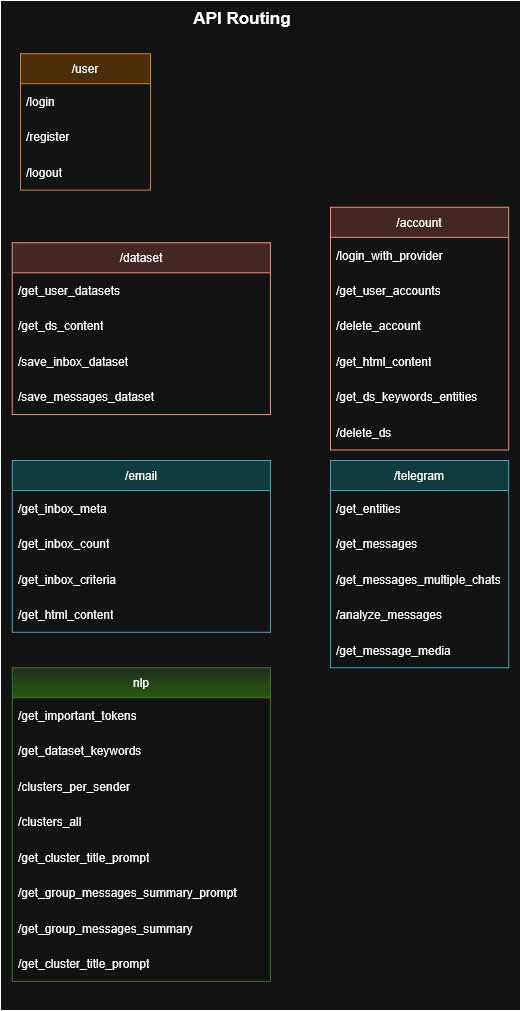

The diagram above was exported from draw.io. Its source (the exported page's mxGraphModel, read from the mxfile embedded in the PNG):
<mxGraphModel dx="4825" dy="1927" grid="1" gridSize="10" guides="1" tooltips="1" connect="1" arrows="1" fold="1" page="1" pageScale="1" pageWidth="850" pageHeight="1100" math="0" shadow="0">
  <root>
    <mxCell id="0" />
    <mxCell id="1" parent="0" />
    <mxCell id="5DurOHSPtNJ1d0M4vruy-3" connectable="0" parent="1" style="group" value="" vertex="1">
      <mxGeometry height="1010" width="520" x="190" y="60" as="geometry" />
    </mxCell>
    <mxCell id="5DurOHSPtNJ1d0M4vruy-4" parent="5DurOHSPtNJ1d0M4vruy-3" style="rounded=0;whiteSpace=wrap;html=1;" value="" vertex="1">
      <mxGeometry height="1010" width="520" as="geometry" />
    </mxCell>
    <mxCell id="5DurOHSPtNJ1d0M4vruy-5" parent="5DurOHSPtNJ1d0M4vruy-3" style="text;html=1;whiteSpace=wrap;strokeColor=none;fillColor=none;align=center;verticalAlign=middle;rounded=0;" value="&lt;b&gt;&lt;font style=&quot;font-size: 17px;&quot;&gt;API Routing&lt;/font&gt;&lt;/b&gt;" vertex="1">
      <mxGeometry height="35.45454545454545" width="153.63636363636365" x="165.45454545454547" y="-0.0027272727272737995" as="geometry" />
    </mxCell>
    <mxCell id="5DurOHSPtNJ1d0M4vruy-6" parent="5DurOHSPtNJ1d0M4vruy-3" style="swimlane;fontStyle=0;childLayout=stackLayout;horizontal=1;startSize=30;horizontalStack=0;resizeParent=1;resizeParentMax=0;resizeLast=0;collapsible=1;marginBottom=0;whiteSpace=wrap;html=1;fillColor=#fad7ac;strokeColor=#b46504;" value="&lt;div&gt;/user&lt;/div&gt;" vertex="1">
      <mxGeometry height="136.36363636363637" width="130" x="20.00090909090909" y="53.17999999999999" as="geometry" />
    </mxCell>
    <mxCell id="5DurOHSPtNJ1d0M4vruy-7" parent="5DurOHSPtNJ1d0M4vruy-6" style="text;strokeColor=none;fillColor=none;align=left;verticalAlign=middle;spacingLeft=4;spacingRight=4;overflow=hidden;points=[[0,0.5],[1,0.5]];portConstraint=eastwest;rotatable=0;whiteSpace=wrap;html=1;" value="/login" vertex="1">
      <mxGeometry height="35.45454545454545" width="130" y="30" as="geometry" />
    </mxCell>
    <mxCell id="5DurOHSPtNJ1d0M4vruy-8" parent="5DurOHSPtNJ1d0M4vruy-6" style="text;strokeColor=none;fillColor=none;align=left;verticalAlign=middle;spacingLeft=4;spacingRight=4;overflow=hidden;points=[[0,0.5],[1,0.5]];portConstraint=eastwest;rotatable=0;whiteSpace=wrap;html=1;" value="/register" vertex="1">
      <mxGeometry height="35.45454545454545" width="130" y="65.45454545454545" as="geometry" />
    </mxCell>
    <mxCell id="5DurOHSPtNJ1d0M4vruy-9" parent="5DurOHSPtNJ1d0M4vruy-6" style="text;strokeColor=none;fillColor=none;align=left;verticalAlign=middle;spacingLeft=4;spacingRight=4;overflow=hidden;points=[[0,0.5],[1,0.5]];portConstraint=eastwest;rotatable=0;whiteSpace=wrap;html=1;" value="/logout" vertex="1">
      <mxGeometry height="35.45454545454545" width="130" y="100.9090909090909" as="geometry" />
    </mxCell>
    <mxCell id="5DurOHSPtNJ1d0M4vruy-10" parent="5DurOHSPtNJ1d0M4vruy-3" style="swimlane;fontStyle=0;childLayout=stackLayout;horizontal=1;startSize=30;horizontalStack=0;resizeParent=1;resizeParentMax=0;resizeLast=0;collapsible=1;marginBottom=0;whiteSpace=wrap;html=1;fillColor=#fad9d5;strokeColor=#ae4132;" value="&lt;div&gt;/account&lt;/div&gt;" vertex="1">
      <mxGeometry height="242.7272727272727" width="178.19" x="330" y="206.82" as="geometry" />
    </mxCell>
    <mxCell id="5DurOHSPtNJ1d0M4vruy-11" parent="5DurOHSPtNJ1d0M4vruy-10" style="text;strokeColor=none;fillColor=none;align=left;verticalAlign=middle;spacingLeft=4;spacingRight=4;overflow=hidden;points=[[0,0.5],[1,0.5]];portConstraint=eastwest;rotatable=0;whiteSpace=wrap;html=1;" value="/login_with_provider" vertex="1">
      <mxGeometry height="35.45454545454545" width="178.19" y="30" as="geometry" />
    </mxCell>
    <mxCell id="5DurOHSPtNJ1d0M4vruy-12" parent="5DurOHSPtNJ1d0M4vruy-10" style="text;strokeColor=none;fillColor=none;align=left;verticalAlign=middle;spacingLeft=4;spacingRight=4;overflow=hidden;points=[[0,0.5],[1,0.5]];portConstraint=eastwest;rotatable=0;whiteSpace=wrap;html=1;" value="/get_user_accounts" vertex="1">
      <mxGeometry height="35.45454545454545" width="178.19" y="65.45454545454545" as="geometry" />
    </mxCell>
    <mxCell id="5DurOHSPtNJ1d0M4vruy-13" parent="5DurOHSPtNJ1d0M4vruy-10" style="text;strokeColor=none;fillColor=none;align=left;verticalAlign=middle;spacingLeft=4;spacingRight=4;overflow=hidden;points=[[0,0.5],[1,0.5]];portConstraint=eastwest;rotatable=0;whiteSpace=wrap;html=1;" value="/delete_account" vertex="1">
      <mxGeometry height="35.45454545454545" width="178.19" y="100.9090909090909" as="geometry" />
    </mxCell>
    <mxCell id="5DurOHSPtNJ1d0M4vruy-14" parent="5DurOHSPtNJ1d0M4vruy-10" style="text;strokeColor=none;fillColor=none;align=left;verticalAlign=middle;spacingLeft=4;spacingRight=4;overflow=hidden;points=[[0,0.5],[1,0.5]];portConstraint=eastwest;rotatable=0;whiteSpace=wrap;html=1;" value="/get_html_content" vertex="1">
      <mxGeometry height="35.45454545454545" width="178.19" y="136.36363636363637" as="geometry" />
    </mxCell>
    <mxCell id="5DurOHSPtNJ1d0M4vruy-15" parent="5DurOHSPtNJ1d0M4vruy-10" style="text;strokeColor=none;fillColor=none;align=left;verticalAlign=middle;spacingLeft=4;spacingRight=4;overflow=hidden;points=[[0,0.5],[1,0.5]];portConstraint=eastwest;rotatable=0;whiteSpace=wrap;html=1;" value="/get_ds_keywords_entities" vertex="1">
      <mxGeometry height="35.45454545454545" width="178.19" y="171.8181818181818" as="geometry" />
    </mxCell>
    <mxCell id="5DurOHSPtNJ1d0M4vruy-16" parent="5DurOHSPtNJ1d0M4vruy-10" style="text;strokeColor=none;fillColor=none;align=left;verticalAlign=middle;spacingLeft=4;spacingRight=4;overflow=hidden;points=[[0,0.5],[1,0.5]];portConstraint=eastwest;rotatable=0;whiteSpace=wrap;html=1;" value="/delete_ds" vertex="1">
      <mxGeometry height="35.45454545454545" width="178.19" y="207.27272727272725" as="geometry" />
    </mxCell>
    <mxCell id="5DurOHSPtNJ1d0M4vruy-17" parent="5DurOHSPtNJ1d0M4vruy-3" style="swimlane;fontStyle=0;childLayout=stackLayout;horizontal=1;startSize=30;horizontalStack=0;resizeParent=1;resizeParentMax=0;resizeLast=0;collapsible=1;marginBottom=0;whiteSpace=wrap;html=1;fillColor=#fad9d5;strokeColor=#ae4132;" value="/dataset" vertex="1">
      <mxGeometry height="171.8181818181818" width="258.18" x="11.82" y="242.27" as="geometry" />
    </mxCell>
    <mxCell id="5DurOHSPtNJ1d0M4vruy-18" parent="5DurOHSPtNJ1d0M4vruy-17" style="text;strokeColor=none;fillColor=none;align=left;verticalAlign=middle;spacingLeft=4;spacingRight=4;overflow=hidden;points=[[0,0.5],[1,0.5]];portConstraint=eastwest;rotatable=0;whiteSpace=wrap;html=1;" value="/get_user_datasets" vertex="1">
      <mxGeometry height="35.45454545454545" width="258.18" y="30" as="geometry" />
    </mxCell>
    <mxCell id="5DurOHSPtNJ1d0M4vruy-19" parent="5DurOHSPtNJ1d0M4vruy-17" style="text;strokeColor=none;fillColor=none;align=left;verticalAlign=middle;spacingLeft=4;spacingRight=4;overflow=hidden;points=[[0,0.5],[1,0.5]];portConstraint=eastwest;rotatable=0;whiteSpace=wrap;html=1;" value="/get_ds_content" vertex="1">
      <mxGeometry height="35.45454545454545" width="258.18" y="65.45454545454545" as="geometry" />
    </mxCell>
    <mxCell id="5DurOHSPtNJ1d0M4vruy-20" parent="5DurOHSPtNJ1d0M4vruy-17" style="text;strokeColor=none;fillColor=none;align=left;verticalAlign=middle;spacingLeft=4;spacingRight=4;overflow=hidden;points=[[0,0.5],[1,0.5]];portConstraint=eastwest;rotatable=0;whiteSpace=wrap;html=1;" value="/save_inbox_dataset" vertex="1">
      <mxGeometry height="35.45454545454545" width="258.18" y="100.9090909090909" as="geometry" />
    </mxCell>
    <mxCell id="5DurOHSPtNJ1d0M4vruy-21" parent="5DurOHSPtNJ1d0M4vruy-17" style="text;strokeColor=none;fillColor=none;align=left;verticalAlign=middle;spacingLeft=4;spacingRight=4;overflow=hidden;points=[[0,0.5],[1,0.5]];portConstraint=eastwest;rotatable=0;whiteSpace=wrap;html=1;" value="/save_messages_dataset" vertex="1">
      <mxGeometry height="35.45454545454545" width="258.18" y="136.36363636363637" as="geometry" />
    </mxCell>
    <mxCell id="5DurOHSPtNJ1d0M4vruy-22" parent="5DurOHSPtNJ1d0M4vruy-3" style="swimlane;fontStyle=0;childLayout=stackLayout;horizontal=1;startSize=30;horizontalStack=0;resizeParent=1;resizeParentMax=0;resizeLast=0;collapsible=1;marginBottom=0;whiteSpace=wrap;html=1;fillColor=#b0e3e6;strokeColor=#0e8088;" value="/email" vertex="1">
      <mxGeometry height="171.8181818181818" width="258.18" x="11.82" y="460" as="geometry" />
    </mxCell>
    <mxCell id="5DurOHSPtNJ1d0M4vruy-23" parent="5DurOHSPtNJ1d0M4vruy-22" style="text;strokeColor=none;fillColor=none;align=left;verticalAlign=middle;spacingLeft=4;spacingRight=4;overflow=hidden;points=[[0,0.5],[1,0.5]];portConstraint=eastwest;rotatable=0;whiteSpace=wrap;html=1;" value="/get_inbox_meta" vertex="1">
      <mxGeometry height="35.45454545454545" width="258.18" y="30" as="geometry" />
    </mxCell>
    <mxCell id="5DurOHSPtNJ1d0M4vruy-24" parent="5DurOHSPtNJ1d0M4vruy-22" style="text;strokeColor=none;fillColor=none;align=left;verticalAlign=middle;spacingLeft=4;spacingRight=4;overflow=hidden;points=[[0,0.5],[1,0.5]];portConstraint=eastwest;rotatable=0;whiteSpace=wrap;html=1;" value="/get_inbox_count" vertex="1">
      <mxGeometry height="35.45454545454545" width="258.18" y="65.45454545454545" as="geometry" />
    </mxCell>
    <mxCell id="5DurOHSPtNJ1d0M4vruy-25" parent="5DurOHSPtNJ1d0M4vruy-22" style="text;strokeColor=none;fillColor=none;align=left;verticalAlign=middle;spacingLeft=4;spacingRight=4;overflow=hidden;points=[[0,0.5],[1,0.5]];portConstraint=eastwest;rotatable=0;whiteSpace=wrap;html=1;" value="/get_inbox_criteria" vertex="1">
      <mxGeometry height="35.45454545454545" width="258.18" y="100.9090909090909" as="geometry" />
    </mxCell>
    <mxCell id="5DurOHSPtNJ1d0M4vruy-26" parent="5DurOHSPtNJ1d0M4vruy-22" style="text;strokeColor=none;fillColor=none;align=left;verticalAlign=middle;spacingLeft=4;spacingRight=4;overflow=hidden;points=[[0,0.5],[1,0.5]];portConstraint=eastwest;rotatable=0;whiteSpace=wrap;html=1;" value="/get_html_content" vertex="1">
      <mxGeometry height="35.45454545454545" width="258.18" y="136.36363636363637" as="geometry" />
    </mxCell>
    <mxCell id="5DurOHSPtNJ1d0M4vruy-27" parent="5DurOHSPtNJ1d0M4vruy-3" style="swimlane;fontStyle=0;childLayout=stackLayout;horizontal=1;startSize=30;horizontalStack=0;resizeParent=1;resizeParentMax=0;resizeLast=0;collapsible=1;marginBottom=0;whiteSpace=wrap;html=1;fillColor=#b0e3e6;strokeColor=#0e8088;" value="/telegram" vertex="1">
      <mxGeometry height="207.27272727272725" width="178.19" x="330" y="460" as="geometry" />
    </mxCell>
    <mxCell id="5DurOHSPtNJ1d0M4vruy-28" parent="5DurOHSPtNJ1d0M4vruy-27" style="text;strokeColor=none;fillColor=none;align=left;verticalAlign=middle;spacingLeft=4;spacingRight=4;overflow=hidden;points=[[0,0.5],[1,0.5]];portConstraint=eastwest;rotatable=0;whiteSpace=wrap;html=1;" value="/get_entities" vertex="1">
      <mxGeometry height="35.45454545454545" width="178.19" y="30" as="geometry" />
    </mxCell>
    <mxCell id="5DurOHSPtNJ1d0M4vruy-29" parent="5DurOHSPtNJ1d0M4vruy-27" style="text;strokeColor=none;fillColor=none;align=left;verticalAlign=middle;spacingLeft=4;spacingRight=4;overflow=hidden;points=[[0,0.5],[1,0.5]];portConstraint=eastwest;rotatable=0;whiteSpace=wrap;html=1;" value="/get_messages" vertex="1">
      <mxGeometry height="35.45454545454545" width="178.19" y="65.45454545454545" as="geometry" />
    </mxCell>
    <mxCell id="5DurOHSPtNJ1d0M4vruy-30" parent="5DurOHSPtNJ1d0M4vruy-27" style="text;strokeColor=none;fillColor=none;align=left;verticalAlign=middle;spacingLeft=4;spacingRight=4;overflow=hidden;points=[[0,0.5],[1,0.5]];portConstraint=eastwest;rotatable=0;whiteSpace=wrap;html=1;" value="/get_messages_multiple_chats" vertex="1">
      <mxGeometry height="35.45454545454545" width="178.19" y="100.9090909090909" as="geometry" />
    </mxCell>
    <mxCell id="5DurOHSPtNJ1d0M4vruy-31" parent="5DurOHSPtNJ1d0M4vruy-27" style="text;strokeColor=none;fillColor=none;align=left;verticalAlign=middle;spacingLeft=4;spacingRight=4;overflow=hidden;points=[[0,0.5],[1,0.5]];portConstraint=eastwest;rotatable=0;whiteSpace=wrap;html=1;" value="/analyze_messages" vertex="1">
      <mxGeometry height="35.45454545454545" width="178.19" y="136.36363636363637" as="geometry" />
    </mxCell>
    <mxCell id="5DurOHSPtNJ1d0M4vruy-32" parent="5DurOHSPtNJ1d0M4vruy-27" style="text;strokeColor=none;fillColor=none;align=left;verticalAlign=middle;spacingLeft=4;spacingRight=4;overflow=hidden;points=[[0,0.5],[1,0.5]];portConstraint=eastwest;rotatable=0;whiteSpace=wrap;html=1;" value="/get_message_media" vertex="1">
      <mxGeometry height="35.45454545454545" width="178.19" y="171.8181818181818" as="geometry" />
    </mxCell>
    <mxCell id="5DurOHSPtNJ1d0M4vruy-33" parent="5DurOHSPtNJ1d0M4vruy-3" style="swimlane;fontStyle=0;childLayout=stackLayout;horizontal=1;startSize=30;horizontalStack=0;resizeParent=1;resizeParentMax=0;resizeLast=0;collapsible=1;marginBottom=0;whiteSpace=wrap;html=1;fillColor=#d5e8d4;gradientColor=#97d077;strokeColor=#82b366;" value="nlp" vertex="1">
      <mxGeometry height="313.63636363636357" width="258.18" x="11.82" y="667.27" as="geometry" />
    </mxCell>
    <mxCell id="5DurOHSPtNJ1d0M4vruy-34" parent="5DurOHSPtNJ1d0M4vruy-33" style="text;strokeColor=none;fillColor=none;align=left;verticalAlign=middle;spacingLeft=4;spacingRight=4;overflow=hidden;points=[[0,0.5],[1,0.5]];portConstraint=eastwest;rotatable=0;whiteSpace=wrap;html=1;" value="/get_important_tokens" vertex="1">
      <mxGeometry height="35.45454545454545" width="258.18" y="30" as="geometry" />
    </mxCell>
    <mxCell id="5DurOHSPtNJ1d0M4vruy-35" parent="5DurOHSPtNJ1d0M4vruy-33" style="text;strokeColor=none;fillColor=none;align=left;verticalAlign=middle;spacingLeft=4;spacingRight=4;overflow=hidden;points=[[0,0.5],[1,0.5]];portConstraint=eastwest;rotatable=0;whiteSpace=wrap;html=1;" value="/get_dataset_keywords" vertex="1">
      <mxGeometry height="35.45454545454545" width="258.18" y="65.45454545454545" as="geometry" />
    </mxCell>
    <mxCell id="5DurOHSPtNJ1d0M4vruy-36" parent="5DurOHSPtNJ1d0M4vruy-33" style="text;strokeColor=none;fillColor=none;align=left;verticalAlign=middle;spacingLeft=4;spacingRight=4;overflow=hidden;points=[[0,0.5],[1,0.5]];portConstraint=eastwest;rotatable=0;whiteSpace=wrap;html=1;" value="/clusters_per_sender" vertex="1">
      <mxGeometry height="35.45454545454545" width="258.18" y="100.9090909090909" as="geometry" />
    </mxCell>
    <mxCell id="5DurOHSPtNJ1d0M4vruy-37" parent="5DurOHSPtNJ1d0M4vruy-33" style="text;strokeColor=none;fillColor=none;align=left;verticalAlign=middle;spacingLeft=4;spacingRight=4;overflow=hidden;points=[[0,0.5],[1,0.5]];portConstraint=eastwest;rotatable=0;whiteSpace=wrap;html=1;" value="/clusters_all" vertex="1">
      <mxGeometry height="35.45454545454545" width="258.18" y="136.36363636363637" as="geometry" />
    </mxCell>
    <mxCell id="5DurOHSPtNJ1d0M4vruy-38" parent="5DurOHSPtNJ1d0M4vruy-33" style="text;strokeColor=none;fillColor=none;align=left;verticalAlign=middle;spacingLeft=4;spacingRight=4;overflow=hidden;points=[[0,0.5],[1,0.5]];portConstraint=eastwest;rotatable=0;whiteSpace=wrap;html=1;" value="/get_cluster_title_prompt" vertex="1">
      <mxGeometry height="35.45454545454545" width="258.18" y="171.8181818181818" as="geometry" />
    </mxCell>
    <mxCell id="5DurOHSPtNJ1d0M4vruy-39" parent="5DurOHSPtNJ1d0M4vruy-33" style="text;strokeColor=none;fillColor=none;align=left;verticalAlign=middle;spacingLeft=4;spacingRight=4;overflow=hidden;points=[[0,0.5],[1,0.5]];portConstraint=eastwest;rotatable=0;whiteSpace=wrap;html=1;" value="/get_group_messages_summary_prompt" vertex="1">
      <mxGeometry height="35.45454545454545" width="258.18" y="207.27272727272725" as="geometry" />
    </mxCell>
    <mxCell id="5DurOHSPtNJ1d0M4vruy-40" parent="5DurOHSPtNJ1d0M4vruy-33" style="text;strokeColor=none;fillColor=none;align=left;verticalAlign=middle;spacingLeft=4;spacingRight=4;overflow=hidden;points=[[0,0.5],[1,0.5]];portConstraint=eastwest;rotatable=0;whiteSpace=wrap;html=1;" value="/get_group_messages_summary" vertex="1">
      <mxGeometry height="35.45454545454545" width="258.18" y="242.7272727272727" as="geometry" />
    </mxCell>
    <mxCell id="5DurOHSPtNJ1d0M4vruy-41" parent="5DurOHSPtNJ1d0M4vruy-33" style="text;strokeColor=none;fillColor=none;align=left;verticalAlign=middle;spacingLeft=4;spacingRight=4;overflow=hidden;points=[[0,0.5],[1,0.5]];portConstraint=eastwest;rotatable=0;whiteSpace=wrap;html=1;" value="/get_cluster_title_prompt" vertex="1">
      <mxGeometry height="35.45454545454545" width="258.18" y="278.18181818181813" as="geometry" />
    </mxCell>
  </root>
</mxGraphModel>